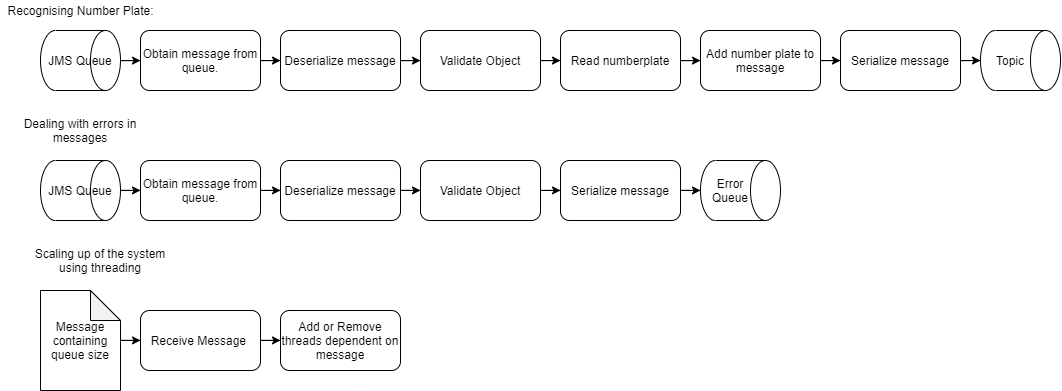

The diagram above was exported from draw.io. Its source (the exported page's mxGraphModel, read from the mxfile embedded in the PNG):
<mxGraphModel dx="1955" dy="939" grid="1" gridSize="10" guides="1" tooltips="1" connect="1" arrows="1" fold="1" page="1" pageScale="1" pageWidth="850" pageHeight="1100" math="0" shadow="0">
  <root>
    <mxCell id="0" />
    <mxCell id="1" parent="0" />
    <mxCell id="gb94C8-mRIPlsYN77aoD-2" value="Recognising Number Plate:" style="text;html=1;align=center;verticalAlign=middle;resizable=0;points=[];autosize=1;" parent="1" vertex="1">
      <mxGeometry x="40" y="150" width="160" height="20" as="geometry" />
    </mxCell>
    <mxCell id="gb94C8-mRIPlsYN77aoD-4" value="Dealing with errors in messages" style="text;html=1;strokeColor=none;fillColor=none;align=center;verticalAlign=middle;whiteSpace=wrap;rounded=0;" parent="1" vertex="1">
      <mxGeometry x="40" y="260" width="160" height="40" as="geometry" />
    </mxCell>
    <mxCell id="gb94C8-mRIPlsYN77aoD-6" value="Scaling up of the system using threading" style="text;html=1;strokeColor=none;fillColor=none;align=center;verticalAlign=middle;whiteSpace=wrap;rounded=0;" parent="1" vertex="1">
      <mxGeometry x="60" y="390" width="160" height="40" as="geometry" />
    </mxCell>
    <mxCell id="gb94C8-mRIPlsYN77aoD-8" value="" style="shape=cylinder3;whiteSpace=wrap;html=1;boundedLbl=1;backgroundOutline=1;size=15;rotation=90;" parent="1" vertex="1">
      <mxGeometry x="90" y="170" width="60" height="80" as="geometry" />
    </mxCell>
    <mxCell id="gb94C8-mRIPlsYN77aoD-14" style="edgeStyle=orthogonalEdgeStyle;rounded=0;orthogonalLoop=1;jettySize=auto;html=1;" parent="1" source="gb94C8-mRIPlsYN77aoD-9" target="gb94C8-mRIPlsYN77aoD-12" edge="1">
      <mxGeometry relative="1" as="geometry" />
    </mxCell>
    <mxCell id="gb94C8-mRIPlsYN77aoD-9" value="JMS Queue" style="text;html=1;strokeColor=none;fillColor=none;align=center;verticalAlign=middle;whiteSpace=wrap;rounded=0;" parent="1" vertex="1">
      <mxGeometry x="80" y="200" width="80" height="20" as="geometry" />
    </mxCell>
    <mxCell id="gb94C8-mRIPlsYN77aoD-15" style="edgeStyle=orthogonalEdgeStyle;rounded=0;orthogonalLoop=1;jettySize=auto;html=1;" parent="1" source="gb94C8-mRIPlsYN77aoD-12" target="gb94C8-mRIPlsYN77aoD-13" edge="1">
      <mxGeometry relative="1" as="geometry" />
    </mxCell>
    <mxCell id="gb94C8-mRIPlsYN77aoD-12" value="Obtain message from queue." style="rounded=1;whiteSpace=wrap;html=1;" parent="1" vertex="1">
      <mxGeometry x="180" y="180" width="120" height="60" as="geometry" />
    </mxCell>
    <mxCell id="gb94C8-mRIPlsYN77aoD-35" style="edgeStyle=orthogonalEdgeStyle;rounded=0;orthogonalLoop=1;jettySize=auto;html=1;" parent="1" source="gb94C8-mRIPlsYN77aoD-13" target="gb94C8-mRIPlsYN77aoD-33" edge="1">
      <mxGeometry relative="1" as="geometry" />
    </mxCell>
    <mxCell id="gb94C8-mRIPlsYN77aoD-13" value="Deserialize message" style="rounded=1;whiteSpace=wrap;html=1;" parent="1" vertex="1">
      <mxGeometry x="320" y="180" width="120" height="60" as="geometry" />
    </mxCell>
    <mxCell id="gb94C8-mRIPlsYN77aoD-23" style="edgeStyle=orthogonalEdgeStyle;rounded=0;orthogonalLoop=1;jettySize=auto;html=1;" parent="1" source="gb94C8-mRIPlsYN77aoD-16" target="gb94C8-mRIPlsYN77aoD-17" edge="1">
      <mxGeometry relative="1" as="geometry" />
    </mxCell>
    <mxCell id="gb94C8-mRIPlsYN77aoD-16" value="Read numberplate" style="rounded=1;whiteSpace=wrap;html=1;" parent="1" vertex="1">
      <mxGeometry x="600" y="180" width="120" height="60" as="geometry" />
    </mxCell>
    <mxCell id="gb94C8-mRIPlsYN77aoD-24" style="edgeStyle=orthogonalEdgeStyle;rounded=0;orthogonalLoop=1;jettySize=auto;html=1;" parent="1" source="gb94C8-mRIPlsYN77aoD-17" target="gb94C8-mRIPlsYN77aoD-18" edge="1">
      <mxGeometry relative="1" as="geometry" />
    </mxCell>
    <mxCell id="gb94C8-mRIPlsYN77aoD-17" value="Add number plate to message" style="rounded=1;whiteSpace=wrap;html=1;" parent="1" vertex="1">
      <mxGeometry x="740" y="180" width="120" height="60" as="geometry" />
    </mxCell>
    <mxCell id="gb94C8-mRIPlsYN77aoD-25" style="edgeStyle=orthogonalEdgeStyle;rounded=0;orthogonalLoop=1;jettySize=auto;html=1;entryX=0.5;entryY=1;entryDx=0;entryDy=0;entryPerimeter=0;" parent="1" source="gb94C8-mRIPlsYN77aoD-18" target="gb94C8-mRIPlsYN77aoD-20" edge="1">
      <mxGeometry relative="1" as="geometry" />
    </mxCell>
    <mxCell id="gb94C8-mRIPlsYN77aoD-18" value="Serialize message" style="rounded=1;whiteSpace=wrap;html=1;" parent="1" vertex="1">
      <mxGeometry x="880" y="180" width="120" height="60" as="geometry" />
    </mxCell>
    <mxCell id="gb94C8-mRIPlsYN77aoD-20" value="" style="shape=cylinder3;whiteSpace=wrap;html=1;boundedLbl=1;backgroundOutline=1;size=15;rotation=90;" parent="1" vertex="1">
      <mxGeometry x="1030" y="170" width="60" height="80" as="geometry" />
    </mxCell>
    <mxCell id="gb94C8-mRIPlsYN77aoD-21" value="Topic" style="text;html=1;strokeColor=none;fillColor=none;align=center;verticalAlign=middle;whiteSpace=wrap;rounded=0;" parent="1" vertex="1">
      <mxGeometry x="1030" y="200" width="40" height="20" as="geometry" />
    </mxCell>
    <mxCell id="gb94C8-mRIPlsYN77aoD-26" value="" style="shape=cylinder3;whiteSpace=wrap;html=1;boundedLbl=1;backgroundOutline=1;size=15;rotation=90;" parent="1" vertex="1">
      <mxGeometry x="90" y="300" width="60" height="80" as="geometry" />
    </mxCell>
    <mxCell id="gb94C8-mRIPlsYN77aoD-27" style="edgeStyle=orthogonalEdgeStyle;rounded=0;orthogonalLoop=1;jettySize=auto;html=1;" parent="1" source="gb94C8-mRIPlsYN77aoD-28" target="gb94C8-mRIPlsYN77aoD-30" edge="1">
      <mxGeometry relative="1" as="geometry" />
    </mxCell>
    <mxCell id="gb94C8-mRIPlsYN77aoD-28" value="JMS Queue" style="text;html=1;strokeColor=none;fillColor=none;align=center;verticalAlign=middle;whiteSpace=wrap;rounded=0;" parent="1" vertex="1">
      <mxGeometry x="80" y="330" width="80" height="20" as="geometry" />
    </mxCell>
    <mxCell id="gb94C8-mRIPlsYN77aoD-29" style="edgeStyle=orthogonalEdgeStyle;rounded=0;orthogonalLoop=1;jettySize=auto;html=1;" parent="1" source="gb94C8-mRIPlsYN77aoD-30" target="gb94C8-mRIPlsYN77aoD-31" edge="1">
      <mxGeometry relative="1" as="geometry" />
    </mxCell>
    <mxCell id="gb94C8-mRIPlsYN77aoD-30" value="Obtain message from queue." style="rounded=1;whiteSpace=wrap;html=1;" parent="1" vertex="1">
      <mxGeometry x="180" y="310" width="120" height="60" as="geometry" />
    </mxCell>
    <mxCell id="gb94C8-mRIPlsYN77aoD-39" style="edgeStyle=orthogonalEdgeStyle;rounded=0;orthogonalLoop=1;jettySize=auto;html=1;" parent="1" source="gb94C8-mRIPlsYN77aoD-31" target="gb94C8-mRIPlsYN77aoD-32" edge="1">
      <mxGeometry relative="1" as="geometry" />
    </mxCell>
    <mxCell id="gb94C8-mRIPlsYN77aoD-31" value="Deserialize message" style="rounded=1;whiteSpace=wrap;html=1;" parent="1" vertex="1">
      <mxGeometry x="320" y="310" width="120" height="60" as="geometry" />
    </mxCell>
    <mxCell id="gb94C8-mRIPlsYN77aoD-40" style="edgeStyle=orthogonalEdgeStyle;rounded=0;orthogonalLoop=1;jettySize=auto;html=1;" parent="1" source="gb94C8-mRIPlsYN77aoD-32" target="gb94C8-mRIPlsYN77aoD-36" edge="1">
      <mxGeometry relative="1" as="geometry" />
    </mxCell>
    <mxCell id="gb94C8-mRIPlsYN77aoD-32" value="Validate Object" style="rounded=1;whiteSpace=wrap;html=1;" parent="1" vertex="1">
      <mxGeometry x="460" y="310" width="120" height="60" as="geometry" />
    </mxCell>
    <mxCell id="gb94C8-mRIPlsYN77aoD-34" style="edgeStyle=orthogonalEdgeStyle;rounded=0;orthogonalLoop=1;jettySize=auto;html=1;" parent="1" source="gb94C8-mRIPlsYN77aoD-33" target="gb94C8-mRIPlsYN77aoD-16" edge="1">
      <mxGeometry relative="1" as="geometry" />
    </mxCell>
    <mxCell id="gb94C8-mRIPlsYN77aoD-33" value="Validate Object" style="rounded=1;whiteSpace=wrap;html=1;" parent="1" vertex="1">
      <mxGeometry x="460" y="180" width="120" height="60" as="geometry" />
    </mxCell>
    <mxCell id="gb94C8-mRIPlsYN77aoD-41" style="edgeStyle=orthogonalEdgeStyle;rounded=0;orthogonalLoop=1;jettySize=auto;html=1;entryX=0.5;entryY=1;entryDx=0;entryDy=0;entryPerimeter=0;" parent="1" source="gb94C8-mRIPlsYN77aoD-36" target="gb94C8-mRIPlsYN77aoD-37" edge="1">
      <mxGeometry relative="1" as="geometry" />
    </mxCell>
    <mxCell id="gb94C8-mRIPlsYN77aoD-36" value="Serialize message" style="rounded=1;whiteSpace=wrap;html=1;" parent="1" vertex="1">
      <mxGeometry x="600" y="310" width="120" height="60" as="geometry" />
    </mxCell>
    <mxCell id="gb94C8-mRIPlsYN77aoD-37" value="" style="shape=cylinder3;whiteSpace=wrap;html=1;boundedLbl=1;backgroundOutline=1;size=15;rotation=90;" parent="1" vertex="1">
      <mxGeometry x="750" y="300" width="60" height="80" as="geometry" />
    </mxCell>
    <mxCell id="gb94C8-mRIPlsYN77aoD-38" value="Error Queue" style="text;html=1;strokeColor=none;fillColor=none;align=center;verticalAlign=middle;whiteSpace=wrap;rounded=0;" parent="1" vertex="1">
      <mxGeometry x="750" y="330" width="40" height="20" as="geometry" />
    </mxCell>
    <mxCell id="gb94C8-mRIPlsYN77aoD-46" style="edgeStyle=orthogonalEdgeStyle;rounded=0;orthogonalLoop=1;jettySize=auto;html=1;" parent="1" source="gb94C8-mRIPlsYN77aoD-42" target="gb94C8-mRIPlsYN77aoD-43" edge="1">
      <mxGeometry relative="1" as="geometry" />
    </mxCell>
    <mxCell id="gb94C8-mRIPlsYN77aoD-42" value="Message containing queue size" style="shape=note;whiteSpace=wrap;html=1;backgroundOutline=1;darkOpacity=0.05;" parent="1" vertex="1">
      <mxGeometry x="80" y="440" width="80" height="100" as="geometry" />
    </mxCell>
    <mxCell id="gb94C8-mRIPlsYN77aoD-47" style="edgeStyle=orthogonalEdgeStyle;rounded=0;orthogonalLoop=1;jettySize=auto;html=1;" parent="1" source="gb94C8-mRIPlsYN77aoD-43" target="gb94C8-mRIPlsYN77aoD-44" edge="1">
      <mxGeometry relative="1" as="geometry" />
    </mxCell>
    <mxCell id="gb94C8-mRIPlsYN77aoD-43" value="Receive Message&amp;nbsp;" style="rounded=1;whiteSpace=wrap;html=1;" parent="1" vertex="1">
      <mxGeometry x="180" y="460" width="120" height="60" as="geometry" />
    </mxCell>
    <mxCell id="gb94C8-mRIPlsYN77aoD-44" value="Add or Remove threads dependent on message" style="rounded=1;whiteSpace=wrap;html=1;" parent="1" vertex="1">
      <mxGeometry x="320" y="460" width="120" height="60" as="geometry" />
    </mxCell>
  </root>
</mxGraphModel>